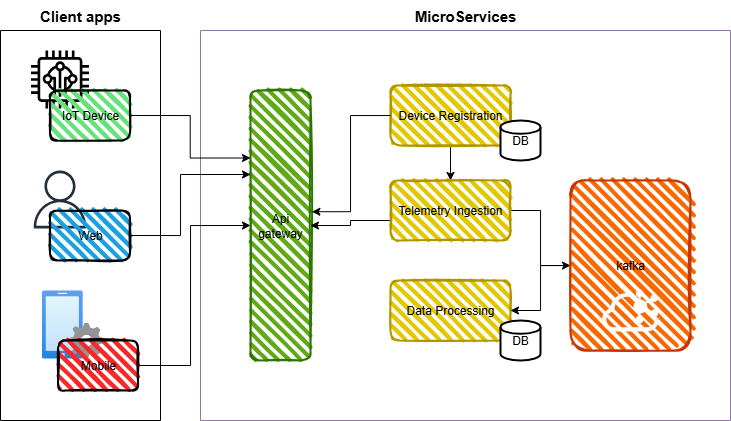

The diagram above was exported from draw.io. Its source (the exported page's mxGraphModel, read from the mxfile embedded in the PNG):
<mxGraphModel dx="1141" dy="594" grid="1" gridSize="10" guides="1" tooltips="1" connect="1" arrows="1" fold="1" page="1" pageScale="1" pageWidth="827" pageHeight="1169" math="0" shadow="0">
  <root>
    <mxCell id="0" />
    <mxCell id="1" parent="0" />
    <mxCell id="H9cdBzkLxZabGkBoctCX-13" value="" style="swimlane;startSize=0;" vertex="1" parent="1">
      <mxGeometry x="110" y="180" width="160" height="390" as="geometry" />
    </mxCell>
    <mxCell id="H9cdBzkLxZabGkBoctCX-8" value="" style="sketch=0;outlineConnect=0;fontColor=#232F3E;gradientColor=none;fillColor=#000000;strokeColor=none;dashed=0;verticalLabelPosition=bottom;verticalAlign=top;align=center;html=1;fontSize=12;fontStyle=0;aspect=fixed;pointerEvents=1;shape=mxgraph.aws4.iot_thing_freertos_device;" vertex="1" parent="H9cdBzkLxZabGkBoctCX-13">
      <mxGeometry x="30.5" y="20" width="58" height="58" as="geometry" />
    </mxCell>
    <mxCell id="H9cdBzkLxZabGkBoctCX-7" value="IoT Device" style="rounded=1;whiteSpace=wrap;html=1;strokeWidth=2;fillWeight=4;hachureGap=8;hachureAngle=45;fillColor=#66E27B;sketch=1;" vertex="1" parent="H9cdBzkLxZabGkBoctCX-13">
      <mxGeometry x="49.5" y="60" width="80" height="50" as="geometry" />
    </mxCell>
    <mxCell id="H9cdBzkLxZabGkBoctCX-3" value="" style="sketch=0;outlineConnect=0;fontColor=#232F3E;gradientColor=none;fillColor=#232F3D;strokeColor=none;dashed=0;verticalLabelPosition=bottom;verticalAlign=top;align=center;html=1;fontSize=12;fontStyle=0;aspect=fixed;pointerEvents=1;shape=mxgraph.aws4.user;" vertex="1" parent="H9cdBzkLxZabGkBoctCX-13">
      <mxGeometry x="30.5" y="140" width="58" height="58" as="geometry" />
    </mxCell>
    <mxCell id="H9cdBzkLxZabGkBoctCX-6" value="Web" style="rounded=1;whiteSpace=wrap;html=1;strokeWidth=2;fillWeight=4;hachureGap=8;hachureAngle=45;fillColor=#1ba1e2;sketch=1;" vertex="1" parent="H9cdBzkLxZabGkBoctCX-13">
      <mxGeometry x="49.5" y="180" width="80" height="50" as="geometry" />
    </mxCell>
    <mxCell id="H9cdBzkLxZabGkBoctCX-11" value="" style="image;aspect=fixed;html=1;points=[];align=center;fontSize=12;image=img/lib/azure2/intune/Device_Configuration.svg;" vertex="1" parent="H9cdBzkLxZabGkBoctCX-13">
      <mxGeometry x="41.5" y="260" width="62" height="68" as="geometry" />
    </mxCell>
    <mxCell id="H9cdBzkLxZabGkBoctCX-9" value="Mobile" style="rounded=1;whiteSpace=wrap;html=1;strokeWidth=2;fillWeight=4;hachureGap=8;hachureAngle=45;fillColor=#F82828;sketch=1;strokeColor=#000000;" vertex="1" parent="H9cdBzkLxZabGkBoctCX-13">
      <mxGeometry x="57.5" y="310" width="80" height="50" as="geometry" />
    </mxCell>
    <mxCell id="H9cdBzkLxZabGkBoctCX-15" value="" style="swimlane;startSize=0;fillColor=#e1d5e7;strokeColor=#9673a6;" vertex="1" parent="1">
      <mxGeometry x="310" y="180" width="530" height="390" as="geometry" />
    </mxCell>
    <mxCell id="H9cdBzkLxZabGkBoctCX-16" value="&lt;font style=&quot;color: rgb(0, 0, 0);&quot;&gt;Api gateway&lt;/font&gt;" style="rounded=1;whiteSpace=wrap;html=1;strokeWidth=2;fillWeight=4;hachureGap=8;hachureAngle=45;fillColor=#60a917;sketch=1;strokeColor=#2D7600;fontColor=#ffffff;" vertex="1" parent="H9cdBzkLxZabGkBoctCX-15">
      <mxGeometry x="50" y="60" width="60" height="270" as="geometry" />
    </mxCell>
    <mxCell id="H9cdBzkLxZabGkBoctCX-30" style="edgeStyle=orthogonalEdgeStyle;rounded=0;orthogonalLoop=1;jettySize=auto;html=1;exitX=0.5;exitY=1;exitDx=0;exitDy=0;entryX=0.5;entryY=0;entryDx=0;entryDy=0;" edge="1" parent="H9cdBzkLxZabGkBoctCX-15" source="H9cdBzkLxZabGkBoctCX-23" target="H9cdBzkLxZabGkBoctCX-24">
      <mxGeometry relative="1" as="geometry" />
    </mxCell>
    <mxCell id="H9cdBzkLxZabGkBoctCX-23" value="Device Registration" style="rounded=1;whiteSpace=wrap;html=1;strokeWidth=2;fillWeight=4;hachureGap=8;hachureAngle=45;fillColor=#e3c800;sketch=1;fontColor=#000000;strokeColor=#B09500;" vertex="1" parent="H9cdBzkLxZabGkBoctCX-15">
      <mxGeometry x="190" y="55" width="120" height="60" as="geometry" />
    </mxCell>
    <mxCell id="H9cdBzkLxZabGkBoctCX-37" style="edgeStyle=orthogonalEdgeStyle;rounded=0;orthogonalLoop=1;jettySize=auto;html=1;exitX=1;exitY=0.5;exitDx=0;exitDy=0;" edge="1" parent="H9cdBzkLxZabGkBoctCX-15" source="H9cdBzkLxZabGkBoctCX-24" target="H9cdBzkLxZabGkBoctCX-36">
      <mxGeometry relative="1" as="geometry" />
    </mxCell>
    <mxCell id="H9cdBzkLxZabGkBoctCX-43" style="edgeStyle=orthogonalEdgeStyle;rounded=0;orthogonalLoop=1;jettySize=auto;html=1;exitX=0;exitY=0.5;exitDx=0;exitDy=0;entryX=1;entryY=0.5;entryDx=0;entryDy=0;" edge="1" parent="H9cdBzkLxZabGkBoctCX-15" source="H9cdBzkLxZabGkBoctCX-24" target="H9cdBzkLxZabGkBoctCX-16">
      <mxGeometry relative="1" as="geometry">
        <Array as="points">
          <mxPoint x="190" y="190" />
          <mxPoint x="150" y="190" />
          <mxPoint x="150" y="195" />
        </Array>
      </mxGeometry>
    </mxCell>
    <mxCell id="H9cdBzkLxZabGkBoctCX-24" value="Telemetry Ingestion" style="rounded=1;whiteSpace=wrap;html=1;strokeWidth=2;fillWeight=4;hachureGap=8;hachureAngle=45;fillColor=#e3c800;sketch=1;fontColor=#000000;strokeColor=#B09500;" vertex="1" parent="H9cdBzkLxZabGkBoctCX-15">
      <mxGeometry x="190" y="150" width="120" height="60" as="geometry" />
    </mxCell>
    <mxCell id="H9cdBzkLxZabGkBoctCX-25" value="Data Processing" style="rounded=1;whiteSpace=wrap;html=1;strokeWidth=2;fillWeight=4;hachureGap=8;hachureAngle=45;fillColor=#e3c800;sketch=1;fontColor=#000000;strokeColor=#B09500;" vertex="1" parent="H9cdBzkLxZabGkBoctCX-15">
      <mxGeometry x="190" y="250" width="120" height="60" as="geometry" />
    </mxCell>
    <mxCell id="H9cdBzkLxZabGkBoctCX-26" value="DB" style="strokeWidth=2;html=1;shape=mxgraph.flowchart.database;whiteSpace=wrap;" vertex="1" parent="H9cdBzkLxZabGkBoctCX-15">
      <mxGeometry x="300" y="90" width="40" height="40" as="geometry" />
    </mxCell>
    <mxCell id="H9cdBzkLxZabGkBoctCX-27" value="DB" style="strokeWidth=2;html=1;shape=mxgraph.flowchart.database;whiteSpace=wrap;" vertex="1" parent="H9cdBzkLxZabGkBoctCX-15">
      <mxGeometry x="300" y="290" width="40" height="40" as="geometry" />
    </mxCell>
    <mxCell id="H9cdBzkLxZabGkBoctCX-39" style="edgeStyle=orthogonalEdgeStyle;rounded=0;orthogonalLoop=1;jettySize=auto;html=1;entryX=1;entryY=0.5;entryDx=0;entryDy=0;" edge="1" parent="H9cdBzkLxZabGkBoctCX-15" source="H9cdBzkLxZabGkBoctCX-36" target="H9cdBzkLxZabGkBoctCX-25">
      <mxGeometry relative="1" as="geometry" />
    </mxCell>
    <mxCell id="H9cdBzkLxZabGkBoctCX-36" value="&lt;font style=&quot;color: rgb(0, 0, 0);&quot;&gt;kafka&lt;/font&gt;" style="rounded=1;whiteSpace=wrap;html=1;strokeWidth=2;fillWeight=4;hachureGap=8;hachureAngle=45;fillColor=#fa6800;sketch=1;fontColor=#000000;strokeColor=#C73500;" vertex="1" parent="H9cdBzkLxZabGkBoctCX-15">
      <mxGeometry x="370" y="150" width="120" height="170" as="geometry" />
    </mxCell>
    <mxCell id="H9cdBzkLxZabGkBoctCX-35" value="" style="points=[];aspect=fixed;html=1;align=center;shadow=0;dashed=0;fillColor=#FFFFFF;strokeColor=none;shape=mxgraph.alibaba_cloud.kafka;" vertex="1" parent="H9cdBzkLxZabGkBoctCX-15">
      <mxGeometry x="401.65" y="259" width="56.699999999999996" height="42" as="geometry" />
    </mxCell>
    <mxCell id="H9cdBzkLxZabGkBoctCX-41" style="edgeStyle=orthogonalEdgeStyle;rounded=0;orthogonalLoop=1;jettySize=auto;html=1;entryX=1.023;entryY=0.449;entryDx=0;entryDy=0;entryPerimeter=0;" edge="1" parent="H9cdBzkLxZabGkBoctCX-15" source="H9cdBzkLxZabGkBoctCX-23" target="H9cdBzkLxZabGkBoctCX-16">
      <mxGeometry relative="1" as="geometry" />
    </mxCell>
    <mxCell id="H9cdBzkLxZabGkBoctCX-18" style="edgeStyle=orthogonalEdgeStyle;rounded=0;orthogonalLoop=1;jettySize=auto;html=1;exitX=1;exitY=0.5;exitDx=0;exitDy=0;entryX=0;entryY=0.5;entryDx=0;entryDy=0;" edge="1" parent="1" source="H9cdBzkLxZabGkBoctCX-9" target="H9cdBzkLxZabGkBoctCX-16">
      <mxGeometry relative="1" as="geometry">
        <Array as="points">
          <mxPoint x="300" y="515" />
          <mxPoint x="300" y="375" />
        </Array>
      </mxGeometry>
    </mxCell>
    <mxCell id="H9cdBzkLxZabGkBoctCX-20" style="edgeStyle=orthogonalEdgeStyle;rounded=0;orthogonalLoop=1;jettySize=auto;html=1;exitX=1;exitY=0.5;exitDx=0;exitDy=0;" edge="1" parent="1" source="H9cdBzkLxZabGkBoctCX-6" target="H9cdBzkLxZabGkBoctCX-16">
      <mxGeometry relative="1" as="geometry">
        <Array as="points">
          <mxPoint x="290" y="385" />
          <mxPoint x="290" y="324" />
        </Array>
      </mxGeometry>
    </mxCell>
    <mxCell id="H9cdBzkLxZabGkBoctCX-21" style="edgeStyle=orthogonalEdgeStyle;rounded=0;orthogonalLoop=1;jettySize=auto;html=1;exitX=1;exitY=0.5;exitDx=0;exitDy=0;entryX=0;entryY=0.25;entryDx=0;entryDy=0;" edge="1" parent="1" source="H9cdBzkLxZabGkBoctCX-7" target="H9cdBzkLxZabGkBoctCX-16">
      <mxGeometry relative="1" as="geometry" />
    </mxCell>
    <mxCell id="H9cdBzkLxZabGkBoctCX-44" value="&lt;b&gt;&lt;font style=&quot;font-size: 15px;&quot;&gt;Client apps&lt;/font&gt;&lt;/b&gt;" style="text;html=1;align=center;verticalAlign=middle;whiteSpace=wrap;rounded=0;" vertex="1" parent="1">
      <mxGeometry x="140" y="150" width="100" height="30" as="geometry" />
    </mxCell>
    <mxCell id="H9cdBzkLxZabGkBoctCX-46" value="&lt;b&gt;&lt;font style=&quot;font-size: 15px;&quot;&gt;MicroServices&lt;/font&gt;&lt;/b&gt;" style="text;html=1;align=center;verticalAlign=middle;whiteSpace=wrap;rounded=0;" vertex="1" parent="1">
      <mxGeometry x="525" y="150" width="100" height="30" as="geometry" />
    </mxCell>
  </root>
</mxGraphModel>